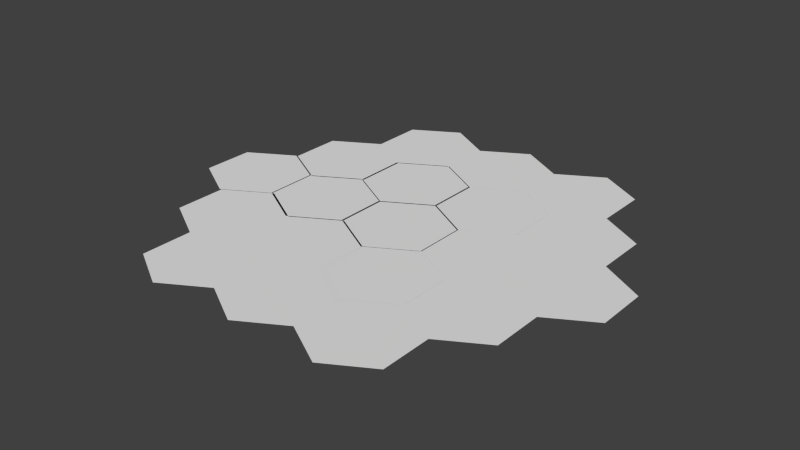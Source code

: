 # Source: ChunkPreviewModel.blend  (saved by Blender 2.78.0; exported with 4.5.12 LTS)
import bpy
from mathutils import Matrix  # noqa: F401  (used for matrix-valued properties, if any)

bpy.ops.wm.read_factory_settings(use_empty=True)
scene = bpy.context.scene
scene.name = 'Scene'

# ---- collections
col_collection_1 = bpy.data.collections.new('Collection 1'); scene.collection.children.link(col_collection_1)

# ---- world
world_world = bpy.data.worlds.new('World'); scene.world = world_world
world_world.color = (0.05088, 0.05088, 0.05088)
world_world.use_sun_shadow = False
world_world.sun_shadow_jitter_overblur = 0.0
world_world.cycles.sampling_method = 'NONE'
world_world.cycles.sample_map_resolution = 256

# ---- meshes
me_cylinder_019 = bpy.data.meshes.new('Cylinder.019')
me_cylinder_019.from_pydata([(0.0, -5.0, 0.0), (0.866, -5.5, 0.0), (0.866, -6.5, 0.0), (-8.742e-08, -7.0, 0.0), (-0.866, -6.5, 0.0), (-0.866, -5.5, 0.0), (0.0, 1.0, 0.0), (0.866, 0.5, 0.0), (0.866, -0.5, 0.0), (-8.742e-08, -1.0, 0.0), (-0.866, -0.5, 0.0), (-0.866, 0.5, 0.0), (-2.598, -3.5, 0.0), (-1.732, -4.0, 0.0), (-1.732, -5.0, 0.0), (-2.598, -5.5, 0.0), (-3.464, -5.0, 0.0), (-3.464, -4.0, 0.0), (-3.464, -5.0, 0.0), (-2.598, -5.5, 0.0), (-2.598, -6.5, 0.0), (-3.464, -7.0, 0.0), (-4.33, -6.5, 0.0), (-4.33, -5.5, 0.0), (-1.732, 1.0, 0.0), (-0.8661, 0.5, 0.0), (-0.8661, -0.5, 0.0), (-1.732, -1.0, 0.0), (-2.598, -0.5, 0.0), (-2.598, 0.5, 0.0), (-2.633, -0.5, 0.0), (-1.767, -1.0, 0.0), (-1.767, -2.0, 0.0), (-2.633, -2.5, 0.0), (-3.499, -2.0, 0.0), (-3.499, -1.0, 0.0), (-3.521, -2.008, 0.0), (-2.655, -2.508, 0.0), (-2.655, -3.508, 0.0), (-3.521, -4.008, 0.0), (-4.387, -3.508, 0.0), (-4.387, -2.508, 0.0), (-4.33, -3.5, 0.0), (-3.464, -4.0, 0.0), (-3.464, -5.0, 0.0), (-4.33, -5.5, 0.0), (-5.196, -5.0, 0.0), (-5.196, -4.0, 0.0), (-3.464, 1.0, 0.0), (-2.598, 0.5, 0.0), (-2.598, -0.5, 0.0), (-3.464, -1.0, 0.0), (-4.33, -0.5, 0.0), (-4.33, 0.5, 0.0), (-4.33, -0.5, 0.0), (-3.464, -1.0, 0.0), (-3.464, -2.0, 0.0), (-4.33, -2.5, 0.0), (-5.196, -2.0, 0.0), (-5.196, -1.0, 0.0), (-5.232, -2.008, 0.0), (-4.366, -2.508, 0.0), (-4.366, -3.508, 0.0), (-5.232, -4.008, 0.0), (-6.098, -3.508, 0.0), (-6.098, -2.508, 0.0), (-0.867, -0.5, 0.0), (-0.0009745, -1.0, 0.0), (-0.0009746, -2.0, 0.0), (-0.867, -2.5, 0.0), (-1.733, -2.0, 0.0), (-1.733, -1.0, 0.0), (-1.75, -2.02, 0.0), (-0.884, -2.52, 0.0), (-0.884, -3.52, 0.0), (-1.75, -4.02, 0.0), (-2.616, -3.52, 0.0), (-2.616, -2.52, 0.0), (-1.732, -5.0, 0.0), (-0.8661, -5.5, 0.0), (-0.8661, -6.5, 0.0), (-1.732, -7.0, 0.0), (-2.598, -6.5, 0.0), (-2.598, -5.5, 0.0), (-0.867, -3.5, 0.0), (-0.0009745, -4.0, 0.0), (-0.0009746, -5.0, 0.0), (-0.867, -5.5, 0.0), (-1.733, -5.0, 0.0), (-1.733, -4.0, 0.0), (0.0, -2.0, 0.0), (0.866, -2.5, 0.0), (0.866, -3.5, 0.0), (-8.742e-08, -4.0, 0.0), (-0.866, -3.5, 0.0), (-0.866, -2.5, 0.0), (0.866, -0.5, 0.0), (1.732, -1.0, 0.0), (1.732, -2.0, 0.0), (0.866, -2.5, 0.0), (-2.557e-05, -2.0, 0.0), (-2.557e-05, -1.0, 0.0), (1.732, -2.0, 0.0), (2.598, -2.5, 0.0), (2.598, -3.5, 0.0), (1.732, -4.0, 0.0), (0.866, -3.5, 0.0), (0.866, -2.5, 0.0), (0.866, -3.5, 0.0), (1.732, -4.0, 0.0), (1.732, -5.0, 0.0), (0.866, -5.5, 0.0), (-2.557e-05, -5.0, 0.0), (-2.557e-05, -4.0, 0.0)], [], [(1, 0, 5, 4, 3, 2), (7, 6, 11, 10, 9, 8), (13, 12, 17, 16, 15, 14), (19, 18, 23, 22, 21, 20), (25, 24, 29, 28, 27, 26), (31, 30, 35, 34, 33, 32), (37, 36, 41, 40, 39, 38), (43, 42, 47, 46, 45, 44), (49, 48, 53, 52, 51, 50), (55, 54, 59, 58, 57, 56), (61, 60, 65, 64, 63, 62), (67, 66, 71, 70, 69, 68), (73, 72, 77, 76, 75, 74), (79, 78, 83, 82, 81, 80), (85, 84, 89, 88, 87, 86), (91, 90, 95, 94, 93, 92), (97, 96, 101, 100, 99, 98), (103, 102, 107, 106, 105, 104), (109, 108, 113, 112, 111, 110)])
me_cylinder_019.polygons.foreach_set('use_smooth', [True] * 19)
_uv = me_cylinder_019.uv_layers.new(name='UVMap')
_uv.uv.foreach_set('vector', [0.5033, 9.304e-05, 0.9363, 0.25, 0.9363, 0.75, 0.5033, 0.9999, 0.07041, 0.75, 0.07041, 0.25, 0.5033, 9.304e-05, 0.9363, 0.25, 0.9363, 0.75, 0.5033, 0.9999, 0.07041, 0.75, 0.07041, 0.25, 0.5033, 9.304e-05, 0.9363, 0.25, 0.9363, 0.75, 0.5033, 0.9999, 0.07041, 0.75, 0.07041, 0.25, 0.5033, 9.304e-05, 0.9363, 0.25, 0.9363, 0.75, 0.5033, 0.9999, 0.07041, 0.75, 0.07041, 0.25, 0.5033, 9.304e-05, 0.9363, 0.25, 0.9363, 0.75, 0.5033, 0.9999, 0.07041, 0.75, 0.07041, 0.25, 0.5033, 9.304e-05, 0.9363, 0.25, 0.9363, 0.75, 0.5033, 0.9999, 0.07041, 0.75, 0.07041, 0.25, 0.5033, 9.304e-05, 0.9363, 0.25, 0.9363, 0.75, 0.5033, 0.9999, 0.07041, 0.75, 0.07041, 0.25, 0.5033, 9.304e-05, 0.9363, 0.25, 0.9363, 0.75, 0.5033, 0.9999, 0.07041, 0.75, 0.07041, 0.25, 0.5033, 9.304e-05, 0.9363, 0.25, 0.9363, 0.75, 0.5033, 0.9999, 0.07041, 0.75, 0.07041, 0.25, 0.5033, 9.304e-05, 0.9363, 0.25, 0.9363, 0.75, 0.5033, 0.9999, 0.07041, 0.75, 0.07041, 0.25, 0.5033, 9.304e-05, 0.9363, 0.25, 0.9363, 0.75, 0.5033, 0.9999, 0.07041, 0.75, 0.07041, 0.25, 0.5033, 9.304e-05, 0.9363, 0.25, 0.9363, 0.75, 0.5033, 0.9999, 0.07041, 0.75, 0.07041, 0.25, 0.5033, 9.304e-05, 0.9363, 0.25, 0.9363, 0.75, 0.5033, 0.9999, 0.07041, 0.75, 0.07041, 0.25, 0.5033, 9.304e-05, 0.9363, 0.25, 0.9363, 0.75, 0.5033, 0.9999, 0.07041, 0.75, 0.07041, 0.25, 0.5033, 9.304e-05, 0.9363, 0.25, 0.9363, 0.75, 0.5033, 0.9999, 0.07041, 0.75, 0.07041, 0.25, 0.5033, 9.304e-05, 0.9363, 0.25, 0.9363, 0.75, 0.5033, 0.9999, 0.07041, 0.75, 0.07041, 0.25, 0.5033, 9.304e-05, 0.9363, 0.25, 0.9363, 0.75, 0.5033, 0.9999, 0.07041, 0.75, 0.07041, 0.25, 0.5033, 9.304e-05, 0.9363, 0.25, 0.9363, 0.75, 0.5033, 0.9999, 0.07041, 0.75, 0.07041, 0.25, 0.5033, 9.304e-05, 0.9363, 0.25, 0.9363, 0.75, 0.5033, 0.9999, 0.07041, 0.75, 0.07041, 0.25])
me_cylinder_019.use_remesh_preserve_volume = False
me_cylinder_019.use_remesh_preserve_attributes = False
me_cylinder_019.use_mirror_vertex_groups = False
me_cylinder_019.update()

# ---- objects
ob_cylinder_019 = bpy.data.objects.new('Cylinder.019', me_cylinder_019)

# ---- transforms, parenting, visibility, modifiers, constraints
ob_cylinder_019.location = (1.75, 3.02, 0.0)
ob_cylinder_019.lineart.crease_threshold = 0.0

# ---- collection membership
col_collection_1.objects.link(ob_cylinder_019)

# ---- scene / render settings (as saved in the file)
scene.frame_start = 1; scene.frame_end = 250; scene.frame_set(1)
scene.render.engine = 'BLENDER_EEVEE_NEXT'
scene.render.resolution_percentage = 50
scene.render.dither_intensity = 0.0
scene.cycles.use_denoising = False
scene.cycles.samples = 10
scene.cycles.sampling_pattern = 'TABULATED_SOBOL'
scene.cycles.light_sampling_threshold = 0.0
scene.cycles.use_adaptive_sampling = False
scene.cycles.use_light_tree = False
scene.cycles.blur_glossy = 0.0
scene.cycles.pixel_filter_type = 'GAUSSIAN'
scene.cycles.sample_clamp_indirect = 0.0
scene.view_settings.view_transform = 'Standard'
bpy.context.view_layer.update()

# ---- added for rendering (the .blend has no active camera and no usable light): camera, sun
cam_auto = bpy.data.cameras.new('AutoCamera')
cam_auto.lens = 50.0
cam_auto.sensor_width = 36.0
cam_auto.clip_end = 1000.0
ob_auto_camera = bpy.data.objects.new('AutoCamera', cam_auto)
scene.collection.objects.link(ob_auto_camera)
ob_auto_camera.location = (10.9326, -13.0991, 8.74607)
ob_auto_camera.rotation_euler = (1.09748, -7.21219e-08, 0.694738)
scene.camera = ob_auto_camera
light_auto_sun = bpy.data.lights.new('AutoSun', 'SUN')
light_auto_sun.energy = 3.0
light_auto_sun.angle = 0.0523599
ob_auto_sun = bpy.data.objects.new('AutoSun', light_auto_sun)
scene.collection.objects.link(ob_auto_sun)
ob_auto_sun.rotation_euler = (0.872665, 0.174533, 0.523599)
bpy.context.view_layer.update()
